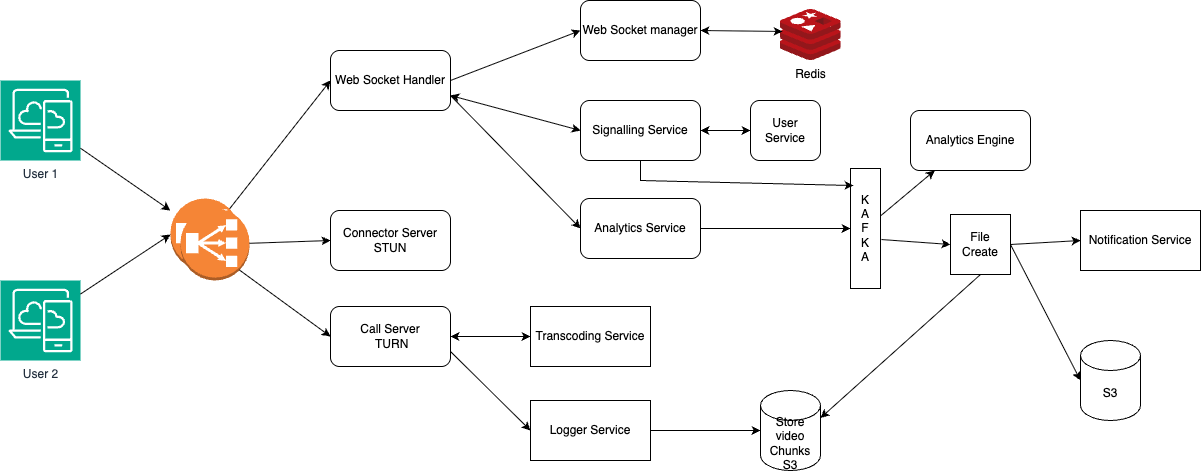

The diagram above was exported from draw.io. Its source (the exported page's mxGraphModel, read from the mxfile embedded in the PNG):
<mxGraphModel dx="1185" dy="512" grid="1" gridSize="10" guides="1" tooltips="1" connect="1" arrows="1" fold="1" page="1" pageScale="1" pageWidth="4681" pageHeight="3300" math="0" shadow="0">
  <root>
    <mxCell id="0" />
    <mxCell id="1" parent="0" />
    <mxCell id="fUv2fuWGQPA0EWD2nJiF-1" value="User 1" style="sketch=0;points=[[0,0,0],[0.25,0,0],[0.5,0,0],[0.75,0,0],[1,0,0],[0,1,0],[0.25,1,0],[0.5,1,0],[0.75,1,0],[1,1,0],[0,0.25,0],[0,0.5,0],[0,0.75,0],[1,0.25,0],[1,0.5,0],[1,0.75,0]];outlineConnect=0;fontColor=#232F3E;fillColor=#01A88D;strokeColor=#ffffff;dashed=0;verticalLabelPosition=bottom;verticalAlign=top;align=center;html=1;fontSize=12;fontStyle=0;aspect=fixed;shape=mxgraph.aws4.resourceIcon;resIcon=mxgraph.aws4.desktop_and_app_streaming;" vertex="1" parent="1">
      <mxGeometry x="310" y="200" width="80" height="80" as="geometry" />
    </mxCell>
    <mxCell id="fUv2fuWGQPA0EWD2nJiF-4" value="User 2" style="sketch=0;points=[[0,0,0],[0.25,0,0],[0.5,0,0],[0.75,0,0],[1,0,0],[0,1,0],[0.25,1,0],[0.5,1,0],[0.75,1,0],[1,1,0],[0,0.25,0],[0,0.5,0],[0,0.75,0],[1,0.25,0],[1,0.5,0],[1,0.75,0]];outlineConnect=0;fontColor=#232F3E;fillColor=#01A88D;strokeColor=#ffffff;dashed=0;verticalLabelPosition=bottom;verticalAlign=top;align=center;html=1;fontSize=12;fontStyle=0;aspect=fixed;shape=mxgraph.aws4.resourceIcon;resIcon=mxgraph.aws4.desktop_and_app_streaming;" vertex="1" parent="1">
      <mxGeometry x="310" y="400" width="80" height="80" as="geometry" />
    </mxCell>
    <mxCell id="fUv2fuWGQPA0EWD2nJiF-6" value="Web Socket Handler" style="rounded=1;whiteSpace=wrap;html=1;" vertex="1" parent="1">
      <mxGeometry x="640" y="170" width="120" height="60" as="geometry" />
    </mxCell>
    <mxCell id="fUv2fuWGQPA0EWD2nJiF-7" value="Web Socket manager" style="rounded=1;whiteSpace=wrap;html=1;" vertex="1" parent="1">
      <mxGeometry x="890" y="120" width="120" height="60" as="geometry" />
    </mxCell>
    <mxCell id="fUv2fuWGQPA0EWD2nJiF-8" value="Redis" style="image;sketch=0;aspect=fixed;html=1;points=[];align=center;fontSize=12;image=img/lib/mscae/Cache_Redis_Product.svg;" vertex="1" parent="1">
      <mxGeometry x="1090" y="129" width="60.71" height="51" as="geometry" />
    </mxCell>
    <mxCell id="fUv2fuWGQPA0EWD2nJiF-9" value="" style="endArrow=classic;html=1;rounded=0;entryX=0;entryY=0.5;entryDx=0;entryDy=0;exitX=0.855;exitY=0.145;exitDx=0;exitDy=0;exitPerimeter=0;" edge="1" parent="1" source="fUv2fuWGQPA0EWD2nJiF-14" target="fUv2fuWGQPA0EWD2nJiF-6">
      <mxGeometry width="50" height="50" relative="1" as="geometry">
        <mxPoint x="550" y="200" as="sourcePoint" />
        <mxPoint x="870" y="230" as="targetPoint" />
      </mxGeometry>
    </mxCell>
    <mxCell id="fUv2fuWGQPA0EWD2nJiF-10" value="" style="endArrow=classic;html=1;rounded=0;exitX=1;exitY=0.5;exitDx=0;exitDy=0;entryX=0;entryY=0.5;entryDx=0;entryDy=0;" edge="1" parent="1" source="fUv2fuWGQPA0EWD2nJiF-6" target="fUv2fuWGQPA0EWD2nJiF-7">
      <mxGeometry width="50" height="50" relative="1" as="geometry">
        <mxPoint x="820" y="280" as="sourcePoint" />
        <mxPoint x="870" y="230" as="targetPoint" />
      </mxGeometry>
    </mxCell>
    <mxCell id="fUv2fuWGQPA0EWD2nJiF-11" value="" style="endArrow=classic;startArrow=classic;html=1;rounded=0;entryX=0.033;entryY=0.431;entryDx=0;entryDy=0;entryPerimeter=0;exitX=1;exitY=0.5;exitDx=0;exitDy=0;" edge="1" parent="1" source="fUv2fuWGQPA0EWD2nJiF-7" target="fUv2fuWGQPA0EWD2nJiF-8">
      <mxGeometry width="50" height="50" relative="1" as="geometry">
        <mxPoint x="820" y="280" as="sourcePoint" />
        <mxPoint x="870" y="230" as="targetPoint" />
      </mxGeometry>
    </mxCell>
    <mxCell id="fUv2fuWGQPA0EWD2nJiF-12" value="Signalling Service" style="rounded=1;whiteSpace=wrap;html=1;" vertex="1" parent="1">
      <mxGeometry x="890" y="220" width="120" height="60" as="geometry" />
    </mxCell>
    <mxCell id="fUv2fuWGQPA0EWD2nJiF-14" value="" style="outlineConnect=0;dashed=0;verticalLabelPosition=bottom;verticalAlign=top;align=center;html=1;shape=mxgraph.aws3.classic_load_balancer;fillColor=#F58536;gradientColor=none;" vertex="1" parent="1">
      <mxGeometry x="480" y="318" width="69" height="72" as="geometry" />
    </mxCell>
    <mxCell id="fUv2fuWGQPA0EWD2nJiF-15" value="Connector Server&lt;br&gt;STUN" style="rounded=1;whiteSpace=wrap;html=1;" vertex="1" parent="1">
      <mxGeometry x="640" y="330" width="120" height="60" as="geometry" />
    </mxCell>
    <mxCell id="fUv2fuWGQPA0EWD2nJiF-17" value="Call Server&lt;br&gt;&amp;nbsp;TURN" style="rounded=1;whiteSpace=wrap;html=1;" vertex="1" parent="1">
      <mxGeometry x="640" y="426" width="120" height="60" as="geometry" />
    </mxCell>
    <mxCell id="fUv2fuWGQPA0EWD2nJiF-19" value="Transcoding Service" style="rounded=0;whiteSpace=wrap;html=1;" vertex="1" parent="1">
      <mxGeometry x="840" y="426" width="120" height="60" as="geometry" />
    </mxCell>
    <mxCell id="fUv2fuWGQPA0EWD2nJiF-20" value="Logger Service" style="rounded=0;whiteSpace=wrap;html=1;" vertex="1" parent="1">
      <mxGeometry x="840" y="520" width="120" height="60" as="geometry" />
    </mxCell>
    <mxCell id="fUv2fuWGQPA0EWD2nJiF-21" value="" style="endArrow=classic;html=1;rounded=0;" edge="1" parent="1" source="fUv2fuWGQPA0EWD2nJiF-1" target="fUv2fuWGQPA0EWD2nJiF-14">
      <mxGeometry width="50" height="50" relative="1" as="geometry">
        <mxPoint x="820" y="390" as="sourcePoint" />
        <mxPoint x="470" y="240" as="targetPoint" />
      </mxGeometry>
    </mxCell>
    <mxCell id="fUv2fuWGQPA0EWD2nJiF-22" value="" style="endArrow=classic;html=1;rounded=0;entryX=0;entryY=0.5;entryDx=0;entryDy=0;entryPerimeter=0;" edge="1" parent="1" source="fUv2fuWGQPA0EWD2nJiF-4" target="fUv2fuWGQPA0EWD2nJiF-14">
      <mxGeometry width="50" height="50" relative="1" as="geometry">
        <mxPoint x="820" y="390" as="sourcePoint" />
        <mxPoint x="870" y="340" as="targetPoint" />
      </mxGeometry>
    </mxCell>
    <mxCell id="fUv2fuWGQPA0EWD2nJiF-23" value="" style="outlineConnect=0;dashed=0;verticalLabelPosition=bottom;verticalAlign=top;align=center;html=1;shape=mxgraph.aws3.classic_load_balancer;fillColor=#F58536;gradientColor=none;" vertex="1" parent="1">
      <mxGeometry x="490" y="328" width="69" height="72" as="geometry" />
    </mxCell>
    <mxCell id="fUv2fuWGQPA0EWD2nJiF-24" value="" style="endArrow=classic;html=1;rounded=0;" edge="1" parent="1" source="fUv2fuWGQPA0EWD2nJiF-23">
      <mxGeometry width="50" height="50" relative="1" as="geometry">
        <mxPoint x="820" y="410" as="sourcePoint" />
        <mxPoint x="640" y="360" as="targetPoint" />
      </mxGeometry>
    </mxCell>
    <mxCell id="fUv2fuWGQPA0EWD2nJiF-25" value="" style="endArrow=classic;html=1;rounded=0;exitX=0.855;exitY=0.855;exitDx=0;exitDy=0;exitPerimeter=0;entryX=0;entryY=0.5;entryDx=0;entryDy=0;" edge="1" parent="1" source="fUv2fuWGQPA0EWD2nJiF-23" target="fUv2fuWGQPA0EWD2nJiF-17">
      <mxGeometry width="50" height="50" relative="1" as="geometry">
        <mxPoint x="820" y="410" as="sourcePoint" />
        <mxPoint x="870" y="360" as="targetPoint" />
      </mxGeometry>
    </mxCell>
    <mxCell id="fUv2fuWGQPA0EWD2nJiF-26" value="" style="endArrow=classic;html=1;rounded=0;exitX=1;exitY=0.75;exitDx=0;exitDy=0;entryX=0;entryY=0.5;entryDx=0;entryDy=0;" edge="1" parent="1" source="fUv2fuWGQPA0EWD2nJiF-17" target="fUv2fuWGQPA0EWD2nJiF-20">
      <mxGeometry width="50" height="50" relative="1" as="geometry">
        <mxPoint x="820" y="410" as="sourcePoint" />
        <mxPoint x="870" y="360" as="targetPoint" />
      </mxGeometry>
    </mxCell>
    <mxCell id="fUv2fuWGQPA0EWD2nJiF-28" value="" style="endArrow=classic;html=1;rounded=0;exitX=1;exitY=0.75;exitDx=0;exitDy=0;entryX=0;entryY=0.5;entryDx=0;entryDy=0;" edge="1" parent="1" source="fUv2fuWGQPA0EWD2nJiF-6">
      <mxGeometry width="50" height="50" relative="1" as="geometry">
        <mxPoint x="820" y="410" as="sourcePoint" />
        <mxPoint x="890" y="348" as="targetPoint" />
      </mxGeometry>
    </mxCell>
    <mxCell id="fUv2fuWGQPA0EWD2nJiF-29" value="" style="endArrow=classic;html=1;rounded=0;exitX=1;exitY=0.5;exitDx=0;exitDy=0;entryX=0.5;entryY=1;entryDx=0;entryDy=0;" edge="1" parent="1" target="fUv2fuWGQPA0EWD2nJiF-31">
      <mxGeometry width="50" height="50" relative="1" as="geometry">
        <mxPoint x="1010" y="348" as="sourcePoint" />
        <mxPoint x="1145" y="341.42857142857144" as="targetPoint" />
      </mxGeometry>
    </mxCell>
    <mxCell id="fUv2fuWGQPA0EWD2nJiF-31" value="K&lt;br&gt;A&lt;br&gt;F&lt;br&gt;K&lt;br&gt;A" style="rounded=0;whiteSpace=wrap;html=1;direction=south;" vertex="1" parent="1">
      <mxGeometry x="1160" y="288" width="30" height="120" as="geometry" />
    </mxCell>
    <mxCell id="fUv2fuWGQPA0EWD2nJiF-32" value="" style="endArrow=classic;html=1;rounded=0;" edge="1" parent="1" source="fUv2fuWGQPA0EWD2nJiF-31" target="fUv2fuWGQPA0EWD2nJiF-33">
      <mxGeometry width="50" height="50" relative="1" as="geometry">
        <mxPoint x="820" y="410" as="sourcePoint" />
        <mxPoint x="1280" y="260" as="targetPoint" />
      </mxGeometry>
    </mxCell>
    <mxCell id="fUv2fuWGQPA0EWD2nJiF-33" value="Analytics Engine" style="rounded=1;whiteSpace=wrap;html=1;" vertex="1" parent="1">
      <mxGeometry x="1220" y="230" width="120" height="60" as="geometry" />
    </mxCell>
    <mxCell id="fUv2fuWGQPA0EWD2nJiF-35" value="User Service" style="rounded=1;whiteSpace=wrap;html=1;" vertex="1" parent="1">
      <mxGeometry x="1060" y="220" width="70" height="60" as="geometry" />
    </mxCell>
    <mxCell id="fUv2fuWGQPA0EWD2nJiF-38" value="File Create" style="whiteSpace=wrap;html=1;aspect=fixed;" vertex="1" parent="1">
      <mxGeometry x="1260" y="334" width="60" height="60" as="geometry" />
    </mxCell>
    <mxCell id="fUv2fuWGQPA0EWD2nJiF-39" value="S3" style="shape=cylinder3;whiteSpace=wrap;html=1;boundedLbl=1;backgroundOutline=1;size=15;" vertex="1" parent="1">
      <mxGeometry x="1390" y="460" width="60" height="80" as="geometry" />
    </mxCell>
    <mxCell id="fUv2fuWGQPA0EWD2nJiF-40" value="" style="endArrow=classic;html=1;rounded=0;entryX=0;entryY=0.5;entryDx=0;entryDy=0;entryPerimeter=0;exitX=1;exitY=0.5;exitDx=0;exitDy=0;" edge="1" parent="1" source="fUv2fuWGQPA0EWD2nJiF-38" target="fUv2fuWGQPA0EWD2nJiF-39">
      <mxGeometry width="50" height="50" relative="1" as="geometry">
        <mxPoint x="820" y="410" as="sourcePoint" />
        <mxPoint x="870" y="360" as="targetPoint" />
      </mxGeometry>
    </mxCell>
    <mxCell id="fUv2fuWGQPA0EWD2nJiF-41" value="" style="endArrow=classic;html=1;rounded=0;entryX=0;entryY=0.5;entryDx=0;entryDy=0;exitX=0.592;exitY=-0.033;exitDx=0;exitDy=0;exitPerimeter=0;" edge="1" parent="1" source="fUv2fuWGQPA0EWD2nJiF-31" target="fUv2fuWGQPA0EWD2nJiF-38">
      <mxGeometry width="50" height="50" relative="1" as="geometry">
        <mxPoint x="820" y="410" as="sourcePoint" />
        <mxPoint x="870" y="360" as="targetPoint" />
      </mxGeometry>
    </mxCell>
    <mxCell id="fUv2fuWGQPA0EWD2nJiF-44" value="" style="endArrow=classic;html=1;rounded=0;entryX=0.142;entryY=0.9;entryDx=0;entryDy=0;entryPerimeter=0;exitX=0.5;exitY=1;exitDx=0;exitDy=0;" edge="1" parent="1" source="fUv2fuWGQPA0EWD2nJiF-12" target="fUv2fuWGQPA0EWD2nJiF-31">
      <mxGeometry width="50" height="50" relative="1" as="geometry">
        <mxPoint x="820" y="350" as="sourcePoint" />
        <mxPoint x="870" y="300" as="targetPoint" />
        <Array as="points">
          <mxPoint x="950" y="300" />
        </Array>
      </mxGeometry>
    </mxCell>
    <mxCell id="fUv2fuWGQPA0EWD2nJiF-45" value="Analytics Service" style="rounded=1;whiteSpace=wrap;html=1;" vertex="1" parent="1">
      <mxGeometry x="890" y="318" width="120" height="60" as="geometry" />
    </mxCell>
    <mxCell id="fUv2fuWGQPA0EWD2nJiF-47" value="" style="endArrow=classic;startArrow=classic;html=1;rounded=0;entryX=0;entryY=0.5;entryDx=0;entryDy=0;exitX=1;exitY=0.5;exitDx=0;exitDy=0;" edge="1" parent="1" source="fUv2fuWGQPA0EWD2nJiF-12" target="fUv2fuWGQPA0EWD2nJiF-35">
      <mxGeometry width="50" height="50" relative="1" as="geometry">
        <mxPoint x="820" y="320" as="sourcePoint" />
        <mxPoint x="870" y="270" as="targetPoint" />
      </mxGeometry>
    </mxCell>
    <mxCell id="fUv2fuWGQPA0EWD2nJiF-49" value="" style="endArrow=classic;html=1;rounded=0;entryX=0;entryY=0.5;entryDx=0;entryDy=0;exitX=1;exitY=0.5;exitDx=0;exitDy=0;" edge="1" parent="1" source="fUv2fuWGQPA0EWD2nJiF-20">
      <mxGeometry width="50" height="50" relative="1" as="geometry">
        <mxPoint x="840" y="420" as="sourcePoint" />
        <mxPoint x="1070" y="550" as="targetPoint" />
      </mxGeometry>
    </mxCell>
    <mxCell id="fUv2fuWGQPA0EWD2nJiF-51" value="Notification Service" style="rounded=0;whiteSpace=wrap;html=1;" vertex="1" parent="1">
      <mxGeometry x="1390" y="330" width="120" height="60" as="geometry" />
    </mxCell>
    <mxCell id="fUv2fuWGQPA0EWD2nJiF-52" value="" style="endArrow=classic;html=1;rounded=0;entryX=0;entryY=0.5;entryDx=0;entryDy=0;exitX=1;exitY=0.5;exitDx=0;exitDy=0;" edge="1" parent="1" source="fUv2fuWGQPA0EWD2nJiF-38" target="fUv2fuWGQPA0EWD2nJiF-51">
      <mxGeometry width="50" height="50" relative="1" as="geometry">
        <mxPoint x="1110" y="420" as="sourcePoint" />
        <mxPoint x="1160" y="370" as="targetPoint" />
      </mxGeometry>
    </mxCell>
    <mxCell id="fUv2fuWGQPA0EWD2nJiF-53" value="" style="endArrow=classic;startArrow=classic;html=1;rounded=0;exitX=1;exitY=0.5;exitDx=0;exitDy=0;entryX=0;entryY=0.5;entryDx=0;entryDy=0;" edge="1" parent="1" source="fUv2fuWGQPA0EWD2nJiF-17" target="fUv2fuWGQPA0EWD2nJiF-19">
      <mxGeometry width="50" height="50" relative="1" as="geometry">
        <mxPoint x="960" y="430" as="sourcePoint" />
        <mxPoint x="1010" y="380" as="targetPoint" />
      </mxGeometry>
    </mxCell>
    <mxCell id="fUv2fuWGQPA0EWD2nJiF-54" value="" style="endArrow=classic;startArrow=classic;html=1;rounded=0;exitX=1;exitY=0.75;exitDx=0;exitDy=0;entryX=0;entryY=0.5;entryDx=0;entryDy=0;" edge="1" parent="1" source="fUv2fuWGQPA0EWD2nJiF-6" target="fUv2fuWGQPA0EWD2nJiF-12">
      <mxGeometry width="50" height="50" relative="1" as="geometry">
        <mxPoint x="960" y="370" as="sourcePoint" />
        <mxPoint x="1010" y="320" as="targetPoint" />
      </mxGeometry>
    </mxCell>
    <mxCell id="fUv2fuWGQPA0EWD2nJiF-55" value="Store video Chunks S3" style="shape=cylinder3;whiteSpace=wrap;html=1;boundedLbl=1;backgroundOutline=1;size=15;" vertex="1" parent="1">
      <mxGeometry x="1070" y="510" width="60" height="80" as="geometry" />
    </mxCell>
    <mxCell id="fUv2fuWGQPA0EWD2nJiF-56" value="" style="endArrow=classic;html=1;rounded=0;exitX=0.5;exitY=1;exitDx=0;exitDy=0;entryX=1;entryY=0;entryDx=0;entryDy=27.5;entryPerimeter=0;" edge="1" parent="1" source="fUv2fuWGQPA0EWD2nJiF-38" target="fUv2fuWGQPA0EWD2nJiF-55">
      <mxGeometry width="50" height="50" relative="1" as="geometry">
        <mxPoint x="950" y="370" as="sourcePoint" />
        <mxPoint x="1000" y="320" as="targetPoint" />
      </mxGeometry>
    </mxCell>
  </root>
</mxGraphModel>